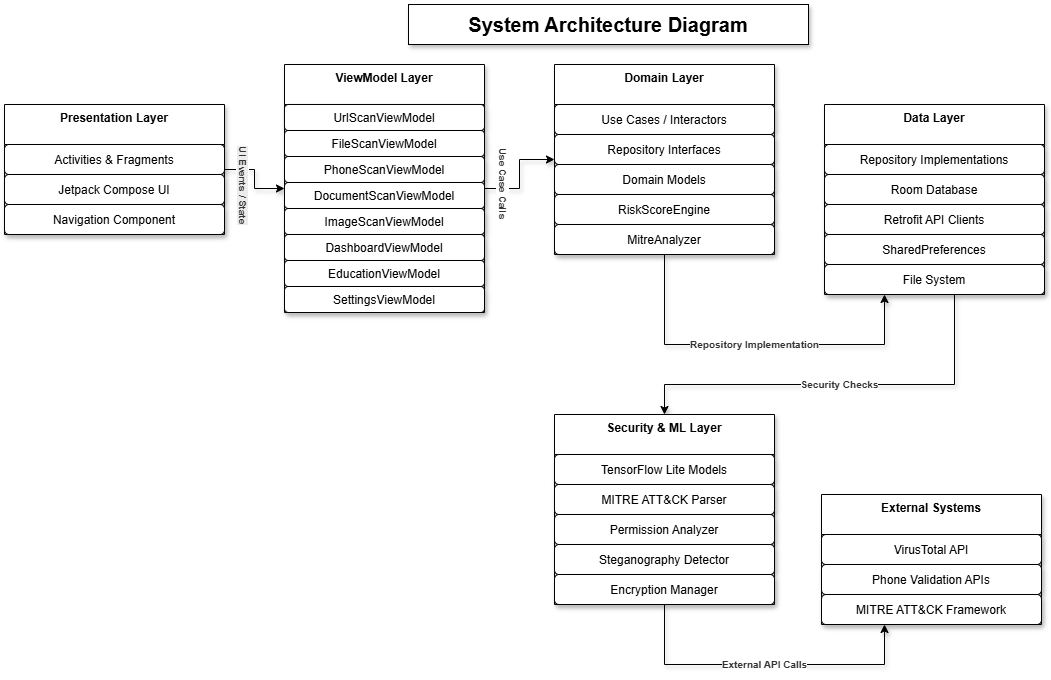

The diagram above was exported from draw.io. Its source (the exported page's mxGraphModel, read from the mxfile embedded in the PNG):
<mxGraphModel dx="1192" dy="586" grid="1" gridSize="10" guides="1" tooltips="1" connect="1" arrows="1" fold="1" page="1" pageScale="1" pageWidth="827" pageHeight="1169" math="0" shadow="0">
  <root>
    <mxCell id="0" />
    <mxCell id="1" parent="0" />
    <mxCell id="HXaeS95wQLQqAeKg-mbG-50" parent="1" style="text;html=1;strokeColor=#000000;fillColor=#FFFFFF;align=center;verticalAlign=middle;whiteSpace=wrap;rounded=0;fontSize=20;fontStyle=1;shadow=1;" value="System Architecture Diagram" vertex="1">
      <mxGeometry height="40" width="400" x="414" y="20" as="geometry" />
    </mxCell>
    <mxCell id="HXaeS95wQLQqAeKg-mbG-51" parent="1" style="swimlane;fontStyle=1;align=center;verticalAlign=top;childLayout=stackLayout;horizontal=1;startSize=40;horizontalStack=0;resizeParent=1;resizeParentMax=0;resizeLast=0;collapsible=1;marginBottom=0;fillColor=#FFFFFF;strokeColor=#000000;shadow=1;" value="Presentation Layer" vertex="1">
      <mxGeometry height="130" width="220" x="10" y="120" as="geometry" />
    </mxCell>
    <mxCell id="HXaeS95wQLQqAeKg-mbG-52" parent="HXaeS95wQLQqAeKg-mbG-51" style="rounded=1;fillColor=#FFFFFF;strokeColor=#000000;shadow=1;" value="Activities &amp; Fragments" vertex="1">
      <mxGeometry height="30" width="220" y="40" as="geometry" />
    </mxCell>
    <mxCell id="HXaeS95wQLQqAeKg-mbG-53" parent="HXaeS95wQLQqAeKg-mbG-51" style="rounded=1;fillColor=#FFFFFF;strokeColor=#000000;shadow=1;" value="Jetpack Compose UI" vertex="1">
      <mxGeometry height="30" width="220" y="70" as="geometry" />
    </mxCell>
    <mxCell id="HXaeS95wQLQqAeKg-mbG-54" parent="HXaeS95wQLQqAeKg-mbG-51" style="rounded=1;fillColor=#FFFFFF;strokeColor=#000000;shadow=1;" value="Navigation Component" vertex="1">
      <mxGeometry height="30" width="220" y="100" as="geometry" />
    </mxCell>
    <mxCell id="HXaeS95wQLQqAeKg-mbG-55" edge="1" parent="1" source="HXaeS95wQLQqAeKg-mbG-51" style="edgeStyle=orthogonalEdgeStyle;rounded=0;orthogonalLoop=1;jettySize=auto;html=1;fontSize=10;fontColor=#333333;shadow=1;fillColor=#FFFFFF;strokeColor=#000000;" target="HXaeS95wQLQqAeKg-mbG-56" value="">
      <mxGeometry relative="1" as="geometry" />
    </mxCell>
    <mxCell id="HXaeS95wQLQqAeKg-mbG-95" connectable="0" parent="HXaeS95wQLQqAeKg-mbG-55" style="edgeLabel;html=1;align=center;verticalAlign=middle;resizable=0;points=[];rotation=90;" value="&lt;b style=&quot;background-color: rgb(236, 236, 236); color: rgb(51, 51, 51); font-size: 10px;&quot;&gt;UI Events / State&lt;/b&gt;" vertex="1">
      <mxGeometry relative="1" x="0.1138" y="1" as="geometry">
        <mxPoint x="-11" y="1" as="offset" />
      </mxGeometry>
    </mxCell>
    <mxCell id="HXaeS95wQLQqAeKg-mbG-56" parent="1" style="swimlane;fontStyle=1;align=center;verticalAlign=top;childLayout=stackLayout;horizontal=1;startSize=40;horizontalStack=0;resizeParent=1;resizeParentMax=0;resizeLast=0;collapsible=1;marginBottom=0;fillColor=#FFFFFF;strokeColor=#000000;shadow=1;" value="ViewModel Layer" vertex="1">
      <mxGeometry height="248" width="200" x="290" y="80" as="geometry" />
    </mxCell>
    <mxCell id="HXaeS95wQLQqAeKg-mbG-57" parent="HXaeS95wQLQqAeKg-mbG-56" style="rounded=1;fillColor=#FFFFFF;strokeColor=#000000;shadow=1;" value="UrlScanViewModel" vertex="1">
      <mxGeometry height="26" width="200" y="40" as="geometry" />
    </mxCell>
    <mxCell id="HXaeS95wQLQqAeKg-mbG-58" parent="HXaeS95wQLQqAeKg-mbG-56" style="rounded=1;fillColor=#FFFFFF;strokeColor=#000000;shadow=1;" value="FileScanViewModel" vertex="1">
      <mxGeometry height="26" width="200" y="66" as="geometry" />
    </mxCell>
    <mxCell id="HXaeS95wQLQqAeKg-mbG-59" parent="HXaeS95wQLQqAeKg-mbG-56" style="rounded=1;fillColor=#FFFFFF;strokeColor=#000000;shadow=1;" value="PhoneScanViewModel" vertex="1">
      <mxGeometry height="26" width="200" y="92" as="geometry" />
    </mxCell>
    <mxCell id="HXaeS95wQLQqAeKg-mbG-60" parent="HXaeS95wQLQqAeKg-mbG-56" style="rounded=1;fillColor=#FFFFFF;strokeColor=#000000;shadow=1;" value="DocumentScanViewModel" vertex="1">
      <mxGeometry height="26" width="200" y="118" as="geometry" />
    </mxCell>
    <mxCell id="HXaeS95wQLQqAeKg-mbG-61" parent="HXaeS95wQLQqAeKg-mbG-56" style="rounded=1;fillColor=#FFFFFF;strokeColor=#000000;shadow=1;" value="ImageScanViewModel" vertex="1">
      <mxGeometry height="26" width="200" y="144" as="geometry" />
    </mxCell>
    <mxCell id="HXaeS95wQLQqAeKg-mbG-62" parent="HXaeS95wQLQqAeKg-mbG-56" style="rounded=1;fillColor=#FFFFFF;strokeColor=#000000;shadow=1;" value="DashboardViewModel" vertex="1">
      <mxGeometry height="26" width="200" y="170" as="geometry" />
    </mxCell>
    <mxCell id="HXaeS95wQLQqAeKg-mbG-63" parent="HXaeS95wQLQqAeKg-mbG-56" style="rounded=1;fillColor=#FFFFFF;strokeColor=#000000;shadow=1;" value="EducationViewModel" vertex="1">
      <mxGeometry height="26" width="200" y="196" as="geometry" />
    </mxCell>
    <mxCell id="HXaeS95wQLQqAeKg-mbG-64" parent="HXaeS95wQLQqAeKg-mbG-56" style="rounded=1;fillColor=#FFFFFF;strokeColor=#000000;shadow=1;" value="SettingsViewModel" vertex="1">
      <mxGeometry height="26" width="200" y="222" as="geometry" />
    </mxCell>
    <mxCell id="HXaeS95wQLQqAeKg-mbG-65" edge="1" parent="1" source="HXaeS95wQLQqAeKg-mbG-56" style="edgeStyle=orthogonalEdgeStyle;rounded=0;orthogonalLoop=1;jettySize=auto;html=1;fontSize=10;fontColor=#333333;shadow=1;fillColor=#FFFFFF;strokeColor=#000000;" target="HXaeS95wQLQqAeKg-mbG-66" value="">
      <mxGeometry relative="1" as="geometry" />
    </mxCell>
    <mxCell id="HXaeS95wQLQqAeKg-mbG-92" connectable="0" parent="HXaeS95wQLQqAeKg-mbG-65" style="edgeLabel;html=1;align=center;verticalAlign=middle;resizable=0;points=[];rotation=90;strokeColor=#000000;" value="&lt;b style=&quot;color: rgb(51, 51, 51); font-size: 10px;&quot;&gt;Use Case Calls&lt;/b&gt;" vertex="1">
      <mxGeometry relative="1" x="0.1068" y="-3" as="geometry">
        <mxPoint x="-18" y="14" as="offset" />
      </mxGeometry>
    </mxCell>
    <mxCell id="HXaeS95wQLQqAeKg-mbG-66" parent="1" style="swimlane;fontStyle=1;align=center;verticalAlign=top;childLayout=stackLayout;horizontal=1;startSize=40;horizontalStack=0;resizeParent=1;resizeParentMax=0;resizeLast=0;collapsible=1;marginBottom=0;fillColor=#FFFFFF;strokeColor=#000000;shadow=1;" value="Domain Layer" vertex="1">
      <mxGeometry height="190" width="220" x="560" y="80" as="geometry" />
    </mxCell>
    <mxCell id="HXaeS95wQLQqAeKg-mbG-67" parent="HXaeS95wQLQqAeKg-mbG-66" style="rounded=1;fillColor=#FFFFFF;strokeColor=#000000;shadow=1;" value="Use Cases / Interactors" vertex="1">
      <mxGeometry height="30" width="220" y="40" as="geometry" />
    </mxCell>
    <mxCell id="HXaeS95wQLQqAeKg-mbG-68" parent="HXaeS95wQLQqAeKg-mbG-66" style="rounded=1;fillColor=#FFFFFF;strokeColor=#000000;shadow=1;" value="Repository Interfaces" vertex="1">
      <mxGeometry height="30" width="220" y="70" as="geometry" />
    </mxCell>
    <mxCell id="HXaeS95wQLQqAeKg-mbG-69" parent="HXaeS95wQLQqAeKg-mbG-66" style="rounded=1;fillColor=#FFFFFF;strokeColor=#000000;shadow=1;" value="Domain Models" vertex="1">
      <mxGeometry height="30" width="220" y="100" as="geometry" />
    </mxCell>
    <mxCell id="HXaeS95wQLQqAeKg-mbG-70" parent="HXaeS95wQLQqAeKg-mbG-66" style="rounded=1;fillColor=#FFFFFF;strokeColor=#000000;shadow=1;" value="RiskScoreEngine" vertex="1">
      <mxGeometry height="30" width="220" y="130" as="geometry" />
    </mxCell>
    <mxCell id="HXaeS95wQLQqAeKg-mbG-71" parent="HXaeS95wQLQqAeKg-mbG-66" style="rounded=1;fillColor=#FFFFFF;strokeColor=#000000;shadow=1;" value="MitreAnalyzer" vertex="1">
      <mxGeometry height="30" width="220" y="160" as="geometry" />
    </mxCell>
    <mxCell id="HXaeS95wQLQqAeKg-mbG-72" edge="1" parent="1" source="HXaeS95wQLQqAeKg-mbG-66" style="edgeStyle=orthogonalEdgeStyle;rounded=0;orthogonalLoop=1;jettySize=auto;html=1;fontSize=10;fontColor=#333333;shadow=1;fillColor=#FFFFFF;strokeColor=#000000;" target="HXaeS95wQLQqAeKg-mbG-73" value="&lt;b&gt;Repository Implementation&lt;/b&gt;">
      <mxGeometry relative="1" as="geometry">
        <Array as="points">
          <mxPoint x="670" y="360" />
          <mxPoint x="890" y="360" />
        </Array>
      </mxGeometry>
    </mxCell>
    <mxCell id="HXaeS95wQLQqAeKg-mbG-73" parent="1" style="swimlane;fontStyle=1;align=center;verticalAlign=top;childLayout=stackLayout;horizontal=1;startSize=40;horizontalStack=0;resizeParent=1;resizeParentMax=0;resizeLast=0;collapsible=1;marginBottom=0;fillColor=#FFFFFF;strokeColor=#000000;shadow=1;" value="Data Layer" vertex="1">
      <mxGeometry height="190" width="220" x="830" y="120" as="geometry" />
    </mxCell>
    <mxCell id="HXaeS95wQLQqAeKg-mbG-74" parent="HXaeS95wQLQqAeKg-mbG-73" style="rounded=1;fillColor=#FFFFFF;strokeColor=#000000;shadow=1;" value="Repository Implementations" vertex="1">
      <mxGeometry height="30" width="220" y="40" as="geometry" />
    </mxCell>
    <mxCell id="HXaeS95wQLQqAeKg-mbG-75" parent="HXaeS95wQLQqAeKg-mbG-73" style="rounded=1;fillColor=#FFFFFF;strokeColor=#000000;shadow=1;" value="Room Database" vertex="1">
      <mxGeometry height="30" width="220" y="70" as="geometry" />
    </mxCell>
    <mxCell id="HXaeS95wQLQqAeKg-mbG-76" parent="HXaeS95wQLQqAeKg-mbG-73" style="rounded=1;fillColor=#FFFFFF;strokeColor=#000000;shadow=1;" value="Retrofit API Clients" vertex="1">
      <mxGeometry height="30" width="220" y="100" as="geometry" />
    </mxCell>
    <mxCell id="HXaeS95wQLQqAeKg-mbG-77" parent="HXaeS95wQLQqAeKg-mbG-73" style="rounded=1;fillColor=#FFFFFF;strokeColor=#000000;shadow=1;" value="SharedPreferences" vertex="1">
      <mxGeometry height="30" width="220" y="130" as="geometry" />
    </mxCell>
    <mxCell id="HXaeS95wQLQqAeKg-mbG-78" parent="HXaeS95wQLQqAeKg-mbG-73" style="rounded=1;fillColor=#FFFFFF;strokeColor=#000000;shadow=1;" value="File System" vertex="1">
      <mxGeometry height="30" width="220" y="160" as="geometry" />
    </mxCell>
    <mxCell id="HXaeS95wQLQqAeKg-mbG-79" edge="1" parent="1" source="HXaeS95wQLQqAeKg-mbG-73" style="edgeStyle=orthogonalEdgeStyle;rounded=0;orthogonalLoop=1;jettySize=auto;html=1;fontSize=10;fontColor=#333333;shadow=1;fillColor=#FFFFFF;strokeColor=#000000;" target="HXaeS95wQLQqAeKg-mbG-80" value="&lt;b&gt;Security Checks&lt;/b&gt;">
      <mxGeometry relative="1" as="geometry">
        <Array as="points">
          <mxPoint x="960" y="400" />
          <mxPoint x="670" y="400" />
        </Array>
      </mxGeometry>
    </mxCell>
    <mxCell id="HXaeS95wQLQqAeKg-mbG-80" parent="1" style="swimlane;fontStyle=1;align=center;verticalAlign=top;childLayout=stackLayout;horizontal=1;startSize=40;horizontalStack=0;resizeParent=1;resizeParentMax=0;resizeLast=0;collapsible=1;marginBottom=0;fillColor=#FFFFFF;strokeColor=#000000;shadow=1;" value="Security &amp; ML Layer" vertex="1">
      <mxGeometry height="190" width="220" x="560" y="430" as="geometry" />
    </mxCell>
    <mxCell id="HXaeS95wQLQqAeKg-mbG-81" parent="HXaeS95wQLQqAeKg-mbG-80" style="rounded=1;fillColor=#FFFFFF;strokeColor=#000000;shadow=1;" value="TensorFlow Lite Models" vertex="1">
      <mxGeometry height="30" width="220" y="40" as="geometry" />
    </mxCell>
    <mxCell id="HXaeS95wQLQqAeKg-mbG-82" parent="HXaeS95wQLQqAeKg-mbG-80" style="rounded=1;fillColor=#FFFFFF;strokeColor=#000000;shadow=1;" value="MITRE ATT&amp;CK Parser" vertex="1">
      <mxGeometry height="30" width="220" y="70" as="geometry" />
    </mxCell>
    <mxCell id="HXaeS95wQLQqAeKg-mbG-83" parent="HXaeS95wQLQqAeKg-mbG-80" style="rounded=1;fillColor=#FFFFFF;strokeColor=#000000;shadow=1;" value="Permission Analyzer" vertex="1">
      <mxGeometry height="30" width="220" y="100" as="geometry" />
    </mxCell>
    <mxCell id="HXaeS95wQLQqAeKg-mbG-84" parent="HXaeS95wQLQqAeKg-mbG-80" style="rounded=1;fillColor=#FFFFFF;strokeColor=#000000;shadow=1;" value="Steganography Detector" vertex="1">
      <mxGeometry height="30" width="220" y="130" as="geometry" />
    </mxCell>
    <mxCell id="HXaeS95wQLQqAeKg-mbG-85" parent="HXaeS95wQLQqAeKg-mbG-80" style="rounded=1;fillColor=#FFFFFF;strokeColor=#000000;shadow=1;" value="Encryption Manager" vertex="1">
      <mxGeometry height="30" width="220" y="160" as="geometry" />
    </mxCell>
    <mxCell id="HXaeS95wQLQqAeKg-mbG-86" edge="1" parent="1" source="HXaeS95wQLQqAeKg-mbG-80" style="edgeStyle=orthogonalEdgeStyle;rounded=0;orthogonalLoop=1;jettySize=auto;html=1;fontSize=10;fontColor=#333333;shadow=1;fillColor=#FFFFFF;strokeColor=#000000;" target="HXaeS95wQLQqAeKg-mbG-87" value="&lt;b&gt;External API Calls&lt;/b&gt;">
      <mxGeometry relative="1" as="geometry">
        <Array as="points">
          <mxPoint x="670" y="680" />
          <mxPoint x="890" y="680" />
        </Array>
      </mxGeometry>
    </mxCell>
    <mxCell id="HXaeS95wQLQqAeKg-mbG-87" parent="1" style="swimlane;fontStyle=1;align=center;verticalAlign=top;childLayout=stackLayout;horizontal=1;startSize=40;horizontalStack=0;resizeParent=1;resizeParentMax=0;resizeLast=0;collapsible=1;marginBottom=0;fillColor=#FFFFFF;strokeColor=#000000;shadow=1;" value="External Systems" vertex="1">
      <mxGeometry height="130" width="220" x="827" y="510" as="geometry" />
    </mxCell>
    <mxCell id="HXaeS95wQLQqAeKg-mbG-88" parent="HXaeS95wQLQqAeKg-mbG-87" style="rounded=1;fillColor=#FFFFFF;strokeColor=#000000;shadow=1;" value="VirusTotal API" vertex="1">
      <mxGeometry height="30" width="220" y="40" as="geometry" />
    </mxCell>
    <mxCell id="HXaeS95wQLQqAeKg-mbG-89" parent="HXaeS95wQLQqAeKg-mbG-87" style="rounded=1;fillColor=#FFFFFF;strokeColor=#000000;shadow=1;" value="Phone Validation APIs" vertex="1">
      <mxGeometry height="30" width="220" y="70" as="geometry" />
    </mxCell>
    <mxCell id="HXaeS95wQLQqAeKg-mbG-90" parent="HXaeS95wQLQqAeKg-mbG-87" style="rounded=1;fillColor=#FFFFFF;strokeColor=#000000;shadow=1;" value="MITRE ATT&amp;CK Framework" vertex="1">
      <mxGeometry height="30" width="220" y="100" as="geometry" />
    </mxCell>
  </root>
</mxGraphModel>